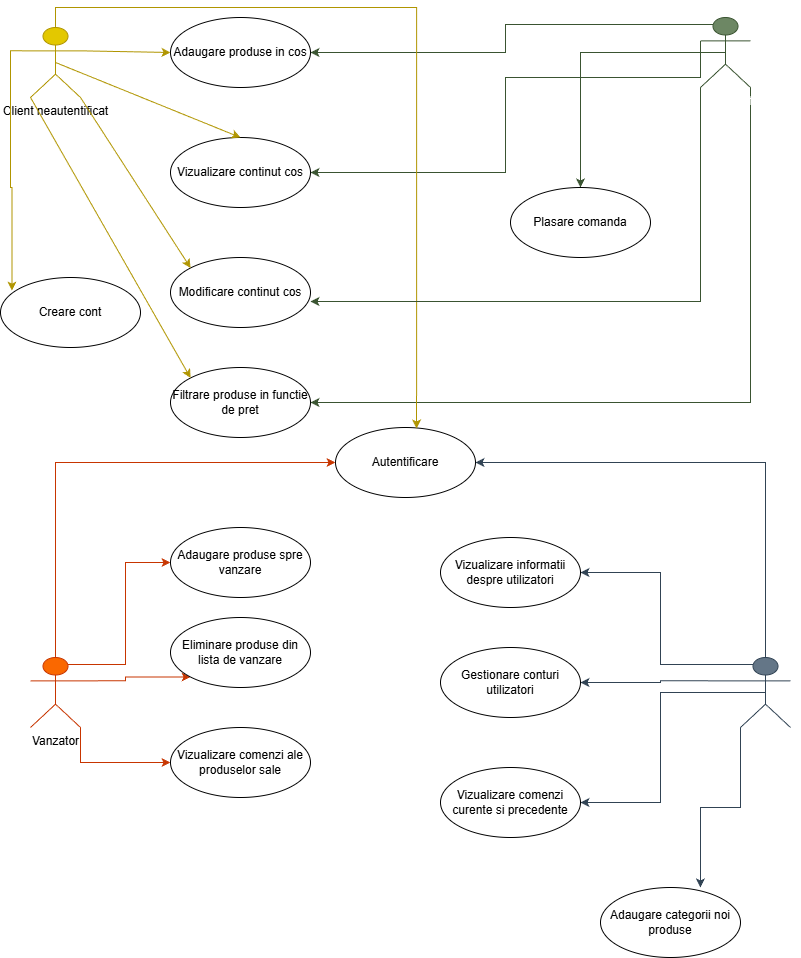

The diagram above was exported from draw.io. Its source (the exported page's mxGraphModel, read from the mxfile embedded in the PNG):
<mxGraphModel dx="1678" dy="954" grid="1" gridSize="10" guides="1" tooltips="1" connect="1" arrows="1" fold="1" page="1" pageScale="1" pageWidth="850" pageHeight="1100" math="0" shadow="0">
  <root>
    <mxCell id="0" />
    <mxCell id="1" parent="0" />
    <mxCell id="CTfBKF1vkueBFSfIdfKC-1" value="&lt;div&gt;Client neautentificat&lt;/div&gt;" style="shape=umlActor;verticalLabelPosition=bottom;verticalAlign=top;html=1;fillColor=#e3c800;fontColor=#000000;strokeColor=#B09500;" vertex="1" parent="1">
      <mxGeometry x="50" y="90" width="50" height="70" as="geometry" />
    </mxCell>
    <mxCell id="CTfBKF1vkueBFSfIdfKC-2" value="Autentificare" style="ellipse;whiteSpace=wrap;html=1;" vertex="1" parent="1">
      <mxGeometry x="355" y="490" width="140" height="70" as="geometry" />
    </mxCell>
    <mxCell id="CTfBKF1vkueBFSfIdfKC-3" value="Filtrare produse in functie de pret" style="ellipse;whiteSpace=wrap;html=1;" vertex="1" parent="1">
      <mxGeometry x="190" y="430" width="140" height="70" as="geometry" />
    </mxCell>
    <mxCell id="CTfBKF1vkueBFSfIdfKC-4" value="Adaugare produse in cos" style="ellipse;whiteSpace=wrap;html=1;" vertex="1" parent="1">
      <mxGeometry x="190" y="80" width="140" height="70" as="geometry" />
    </mxCell>
    <mxCell id="CTfBKF1vkueBFSfIdfKC-5" value="Vizualizare continut cos" style="ellipse;whiteSpace=wrap;html=1;" vertex="1" parent="1">
      <mxGeometry x="190" y="200" width="140" height="70" as="geometry" />
    </mxCell>
    <mxCell id="CTfBKF1vkueBFSfIdfKC-6" value="Modificare continut cos" style="ellipse;whiteSpace=wrap;html=1;" vertex="1" parent="1">
      <mxGeometry x="190" y="320" width="140" height="70" as="geometry" />
    </mxCell>
    <mxCell id="CTfBKF1vkueBFSfIdfKC-12" value="" style="endArrow=classic;html=1;rounded=0;exitX=1;exitY=0.3333333333333333;exitDx=0;exitDy=0;exitPerimeter=0;entryX=0;entryY=0.5;entryDx=0;entryDy=0;fillColor=#e3c800;strokeColor=#B09500;" edge="1" parent="1" source="CTfBKF1vkueBFSfIdfKC-1" target="CTfBKF1vkueBFSfIdfKC-4">
      <mxGeometry width="50" height="50" relative="1" as="geometry">
        <mxPoint x="400" y="350" as="sourcePoint" />
        <mxPoint x="400" y="400" as="targetPoint" />
      </mxGeometry>
    </mxCell>
    <mxCell id="CTfBKF1vkueBFSfIdfKC-13" value="" style="endArrow=classic;html=1;rounded=0;exitX=0.5;exitY=0.5;exitDx=0;exitDy=0;exitPerimeter=0;entryX=0.5;entryY=0;entryDx=0;entryDy=0;fillColor=#e3c800;strokeColor=#B09500;" edge="1" parent="1" source="CTfBKF1vkueBFSfIdfKC-1" target="CTfBKF1vkueBFSfIdfKC-5">
      <mxGeometry width="50" height="50" relative="1" as="geometry">
        <mxPoint x="110" y="123" as="sourcePoint" />
        <mxPoint x="200" y="125" as="targetPoint" />
      </mxGeometry>
    </mxCell>
    <mxCell id="CTfBKF1vkueBFSfIdfKC-14" value="" style="endArrow=classic;html=1;rounded=0;exitX=1;exitY=1;exitDx=0;exitDy=0;exitPerimeter=0;entryX=0;entryY=0;entryDx=0;entryDy=0;fillColor=#e3c800;strokeColor=#B09500;" edge="1" parent="1" source="CTfBKF1vkueBFSfIdfKC-1" target="CTfBKF1vkueBFSfIdfKC-6">
      <mxGeometry width="50" height="50" relative="1" as="geometry">
        <mxPoint x="85" y="135" as="sourcePoint" />
        <mxPoint x="270" y="210" as="targetPoint" />
      </mxGeometry>
    </mxCell>
    <mxCell id="CTfBKF1vkueBFSfIdfKC-16" value="" style="endArrow=classic;html=1;rounded=0;exitX=1;exitY=1;exitDx=0;exitDy=0;exitPerimeter=0;entryX=0;entryY=0;entryDx=0;entryDy=0;fillColor=#e3c800;strokeColor=#B09500;" edge="1" parent="1" target="CTfBKF1vkueBFSfIdfKC-3">
      <mxGeometry width="50" height="50" relative="1" as="geometry">
        <mxPoint x="50" y="160" as="sourcePoint" />
        <mxPoint x="161" y="330" as="targetPoint" />
      </mxGeometry>
    </mxCell>
    <mxCell id="CTfBKF1vkueBFSfIdfKC-20" style="edgeStyle=orthogonalEdgeStyle;rounded=0;orthogonalLoop=1;jettySize=auto;html=1;exitX=0.25;exitY=0.1;exitDx=0;exitDy=0;exitPerimeter=0;entryX=1;entryY=0.5;entryDx=0;entryDy=0;fillColor=#6d8764;strokeColor=#3A5431;" edge="1" parent="1" source="CTfBKF1vkueBFSfIdfKC-17" target="CTfBKF1vkueBFSfIdfKC-4">
      <mxGeometry relative="1" as="geometry" />
    </mxCell>
    <mxCell id="CTfBKF1vkueBFSfIdfKC-21" style="edgeStyle=orthogonalEdgeStyle;rounded=0;orthogonalLoop=1;jettySize=auto;html=1;exitX=0;exitY=0.3333333333333333;exitDx=0;exitDy=0;exitPerimeter=0;entryX=1;entryY=0.5;entryDx=0;entryDy=0;fillColor=#6d8764;strokeColor=#3A5431;" edge="1" parent="1" source="CTfBKF1vkueBFSfIdfKC-17" target="CTfBKF1vkueBFSfIdfKC-5">
      <mxGeometry relative="1" as="geometry">
        <Array as="points">
          <mxPoint x="720" y="140" />
          <mxPoint x="525" y="140" />
          <mxPoint x="525" y="235" />
        </Array>
      </mxGeometry>
    </mxCell>
    <mxCell id="CTfBKF1vkueBFSfIdfKC-23" style="edgeStyle=orthogonalEdgeStyle;rounded=0;orthogonalLoop=1;jettySize=auto;html=1;exitX=1;exitY=1;exitDx=0;exitDy=0;exitPerimeter=0;entryX=1;entryY=0.5;entryDx=0;entryDy=0;fillColor=#6d8764;strokeColor=#3A5431;" edge="1" parent="1" source="CTfBKF1vkueBFSfIdfKC-17" target="CTfBKF1vkueBFSfIdfKC-3">
      <mxGeometry relative="1" as="geometry" />
    </mxCell>
    <mxCell id="CTfBKF1vkueBFSfIdfKC-25" style="edgeStyle=orthogonalEdgeStyle;rounded=0;orthogonalLoop=1;jettySize=auto;html=1;exitX=0.5;exitY=0.5;exitDx=0;exitDy=0;exitPerimeter=0;entryX=0.5;entryY=0;entryDx=0;entryDy=0;fillColor=#6d8764;strokeColor=#3A5431;" edge="1" parent="1" source="CTfBKF1vkueBFSfIdfKC-17" target="CTfBKF1vkueBFSfIdfKC-24">
      <mxGeometry relative="1" as="geometry" />
    </mxCell>
    <mxCell id="CTfBKF1vkueBFSfIdfKC-17" value="&lt;div&gt;Client autentificat&lt;/div&gt;&lt;div&gt;&lt;br&gt;&lt;/div&gt;" style="shape=umlActor;verticalLabelPosition=bottom;verticalAlign=top;html=1;outlineConnect=0;fillColor=#6d8764;fontColor=light-dark(#FFFFFF,#FFFFFF);strokeColor=#3A5431;" vertex="1" parent="1">
      <mxGeometry x="720" y="80" width="50" height="70" as="geometry" />
    </mxCell>
    <mxCell id="CTfBKF1vkueBFSfIdfKC-18" style="edgeStyle=orthogonalEdgeStyle;rounded=0;orthogonalLoop=1;jettySize=auto;html=1;exitX=0.5;exitY=0;exitDx=0;exitDy=0;exitPerimeter=0;entryX=0.579;entryY=0.014;entryDx=0;entryDy=0;entryPerimeter=0;fillColor=#e3c800;strokeColor=#B09500;" edge="1" parent="1" source="CTfBKF1vkueBFSfIdfKC-1" target="CTfBKF1vkueBFSfIdfKC-2">
      <mxGeometry relative="1" as="geometry" />
    </mxCell>
    <mxCell id="CTfBKF1vkueBFSfIdfKC-22" style="edgeStyle=orthogonalEdgeStyle;rounded=0;orthogonalLoop=1;jettySize=auto;html=1;exitX=0;exitY=1;exitDx=0;exitDy=0;exitPerimeter=0;entryX=1;entryY=0.629;entryDx=0;entryDy=0;entryPerimeter=0;fillColor=#6d8764;strokeColor=#3A5431;" edge="1" parent="1" source="CTfBKF1vkueBFSfIdfKC-17" target="CTfBKF1vkueBFSfIdfKC-6">
      <mxGeometry relative="1" as="geometry" />
    </mxCell>
    <mxCell id="CTfBKF1vkueBFSfIdfKC-24" value="Plasare comanda" style="ellipse;whiteSpace=wrap;html=1;" vertex="1" parent="1">
      <mxGeometry x="530" y="250" width="140" height="70" as="geometry" />
    </mxCell>
    <mxCell id="CTfBKF1vkueBFSfIdfKC-27" style="edgeStyle=orthogonalEdgeStyle;rounded=0;orthogonalLoop=1;jettySize=auto;html=1;exitX=0.5;exitY=0;exitDx=0;exitDy=0;exitPerimeter=0;entryX=0;entryY=0.5;entryDx=0;entryDy=0;fillColor=#fa6800;strokeColor=#C73500;" edge="1" parent="1" source="CTfBKF1vkueBFSfIdfKC-26" target="CTfBKF1vkueBFSfIdfKC-2">
      <mxGeometry relative="1" as="geometry" />
    </mxCell>
    <mxCell id="CTfBKF1vkueBFSfIdfKC-32" style="edgeStyle=orthogonalEdgeStyle;rounded=0;orthogonalLoop=1;jettySize=auto;html=1;exitX=0.75;exitY=0.1;exitDx=0;exitDy=0;exitPerimeter=0;entryX=0;entryY=0.5;entryDx=0;entryDy=0;fillColor=#fa6800;strokeColor=#C73500;" edge="1" parent="1" source="CTfBKF1vkueBFSfIdfKC-26" target="CTfBKF1vkueBFSfIdfKC-31">
      <mxGeometry relative="1" as="geometry" />
    </mxCell>
    <mxCell id="CTfBKF1vkueBFSfIdfKC-34" style="edgeStyle=orthogonalEdgeStyle;rounded=0;orthogonalLoop=1;jettySize=auto;html=1;exitX=1;exitY=0.3333333333333333;exitDx=0;exitDy=0;exitPerimeter=0;entryX=0;entryY=1;entryDx=0;entryDy=0;fillColor=#fa6800;strokeColor=#C73500;" edge="1" parent="1" source="CTfBKF1vkueBFSfIdfKC-26" target="CTfBKF1vkueBFSfIdfKC-33">
      <mxGeometry relative="1" as="geometry" />
    </mxCell>
    <mxCell id="CTfBKF1vkueBFSfIdfKC-36" style="edgeStyle=orthogonalEdgeStyle;rounded=0;orthogonalLoop=1;jettySize=auto;html=1;exitX=1;exitY=1;exitDx=0;exitDy=0;exitPerimeter=0;entryX=0;entryY=0.5;entryDx=0;entryDy=0;fillColor=#fa6800;strokeColor=#C73500;" edge="1" parent="1" source="CTfBKF1vkueBFSfIdfKC-26" target="CTfBKF1vkueBFSfIdfKC-35">
      <mxGeometry relative="1" as="geometry" />
    </mxCell>
    <mxCell id="CTfBKF1vkueBFSfIdfKC-26" value="&lt;div&gt;Vanzator&lt;/div&gt;" style="shape=umlActor;verticalLabelPosition=bottom;verticalAlign=top;html=1;fillColor=#fa6800;fontColor=#000000;strokeColor=#C73500;" vertex="1" parent="1">
      <mxGeometry x="50" y="720" width="50" height="70" as="geometry" />
    </mxCell>
    <mxCell id="CTfBKF1vkueBFSfIdfKC-29" value="Creare cont" style="ellipse;whiteSpace=wrap;html=1;" vertex="1" parent="1">
      <mxGeometry x="20" y="340" width="140" height="70" as="geometry" />
    </mxCell>
    <mxCell id="CTfBKF1vkueBFSfIdfKC-30" style="edgeStyle=orthogonalEdgeStyle;rounded=0;orthogonalLoop=1;jettySize=auto;html=1;exitX=0;exitY=0.3333333333333333;exitDx=0;exitDy=0;exitPerimeter=0;entryX=0.082;entryY=0.187;entryDx=0;entryDy=0;entryPerimeter=0;fillColor=#e3c800;strokeColor=#B09500;" edge="1" parent="1" source="CTfBKF1vkueBFSfIdfKC-1" target="CTfBKF1vkueBFSfIdfKC-29">
      <mxGeometry relative="1" as="geometry" />
    </mxCell>
    <mxCell id="CTfBKF1vkueBFSfIdfKC-31" value="Adaugare produse spre vanzare" style="ellipse;whiteSpace=wrap;html=1;" vertex="1" parent="1">
      <mxGeometry x="190" y="590" width="140" height="70" as="geometry" />
    </mxCell>
    <mxCell id="CTfBKF1vkueBFSfIdfKC-33" value="Eliminare produse din lista de vanzare" style="ellipse;whiteSpace=wrap;html=1;" vertex="1" parent="1">
      <mxGeometry x="190" y="680" width="140" height="70" as="geometry" />
    </mxCell>
    <mxCell id="CTfBKF1vkueBFSfIdfKC-35" value="Vizualizare comenzi ale produselor sale" style="ellipse;whiteSpace=wrap;html=1;" vertex="1" parent="1">
      <mxGeometry x="190" y="790" width="140" height="70" as="geometry" />
    </mxCell>
    <mxCell id="CTfBKF1vkueBFSfIdfKC-39" style="edgeStyle=orthogonalEdgeStyle;rounded=0;orthogonalLoop=1;jettySize=auto;html=1;exitX=0.5;exitY=0;exitDx=0;exitDy=0;exitPerimeter=0;entryX=1;entryY=0.5;entryDx=0;entryDy=0;fillColor=#647687;strokeColor=#314354;" edge="1" parent="1" source="CTfBKF1vkueBFSfIdfKC-37" target="CTfBKF1vkueBFSfIdfKC-2">
      <mxGeometry relative="1" as="geometry" />
    </mxCell>
    <mxCell id="CTfBKF1vkueBFSfIdfKC-41" style="edgeStyle=orthogonalEdgeStyle;rounded=0;orthogonalLoop=1;jettySize=auto;html=1;exitX=0.25;exitY=0.1;exitDx=0;exitDy=0;exitPerimeter=0;entryX=1;entryY=0.5;entryDx=0;entryDy=0;fillColor=#647687;strokeColor=#314354;" edge="1" parent="1" source="CTfBKF1vkueBFSfIdfKC-37" target="CTfBKF1vkueBFSfIdfKC-40">
      <mxGeometry relative="1" as="geometry" />
    </mxCell>
    <mxCell id="CTfBKF1vkueBFSfIdfKC-43" style="edgeStyle=orthogonalEdgeStyle;rounded=0;orthogonalLoop=1;jettySize=auto;html=1;exitX=0;exitY=0.3333333333333333;exitDx=0;exitDy=0;exitPerimeter=0;entryX=1;entryY=0.5;entryDx=0;entryDy=0;fillColor=#647687;strokeColor=#314354;" edge="1" parent="1" source="CTfBKF1vkueBFSfIdfKC-37" target="CTfBKF1vkueBFSfIdfKC-42">
      <mxGeometry relative="1" as="geometry" />
    </mxCell>
    <mxCell id="CTfBKF1vkueBFSfIdfKC-45" style="edgeStyle=orthogonalEdgeStyle;rounded=0;orthogonalLoop=1;jettySize=auto;html=1;exitX=0.5;exitY=0.5;exitDx=0;exitDy=0;exitPerimeter=0;entryX=1;entryY=0.5;entryDx=0;entryDy=0;fillColor=#647687;strokeColor=#314354;" edge="1" parent="1" source="CTfBKF1vkueBFSfIdfKC-37" target="CTfBKF1vkueBFSfIdfKC-44">
      <mxGeometry relative="1" as="geometry" />
    </mxCell>
    <mxCell id="CTfBKF1vkueBFSfIdfKC-37" value="Administrator&lt;div&gt;&lt;br&gt;&lt;/div&gt;" style="shape=umlActor;verticalLabelPosition=bottom;verticalAlign=top;html=1;fillColor=#647687;fontColor=light-dark(#FFFFFF,#FFFFFF);strokeColor=#314354;whiteSpace=wrap;" vertex="1" parent="1">
      <mxGeometry x="760" y="720" width="50" height="70" as="geometry" />
    </mxCell>
    <mxCell id="CTfBKF1vkueBFSfIdfKC-40" value="Vizualizare informatii despre utilizatori" style="ellipse;whiteSpace=wrap;html=1;" vertex="1" parent="1">
      <mxGeometry x="460" y="600" width="140" height="70" as="geometry" />
    </mxCell>
    <mxCell id="CTfBKF1vkueBFSfIdfKC-42" value="Gestionare conturi utilizatori" style="ellipse;whiteSpace=wrap;html=1;" vertex="1" parent="1">
      <mxGeometry x="460" y="710" width="140" height="70" as="geometry" />
    </mxCell>
    <mxCell id="CTfBKF1vkueBFSfIdfKC-44" value="Vizualizare comenzi curente si precedente" style="ellipse;whiteSpace=wrap;html=1;" vertex="1" parent="1">
      <mxGeometry x="460" y="830" width="140" height="70" as="geometry" />
    </mxCell>
    <mxCell id="CTfBKF1vkueBFSfIdfKC-46" value="Adaugare categorii noi produse" style="ellipse;whiteSpace=wrap;html=1;" vertex="1" parent="1">
      <mxGeometry x="620" y="950" width="140" height="70" as="geometry" />
    </mxCell>
    <mxCell id="CTfBKF1vkueBFSfIdfKC-47" style="edgeStyle=orthogonalEdgeStyle;rounded=0;orthogonalLoop=1;jettySize=auto;html=1;exitX=0;exitY=1;exitDx=0;exitDy=0;exitPerimeter=0;entryX=0.714;entryY=0;entryDx=0;entryDy=0;entryPerimeter=0;fillColor=#647687;strokeColor=#314354;" edge="1" parent="1" source="CTfBKF1vkueBFSfIdfKC-37" target="CTfBKF1vkueBFSfIdfKC-46">
      <mxGeometry relative="1" as="geometry" />
    </mxCell>
  </root>
</mxGraphModel>